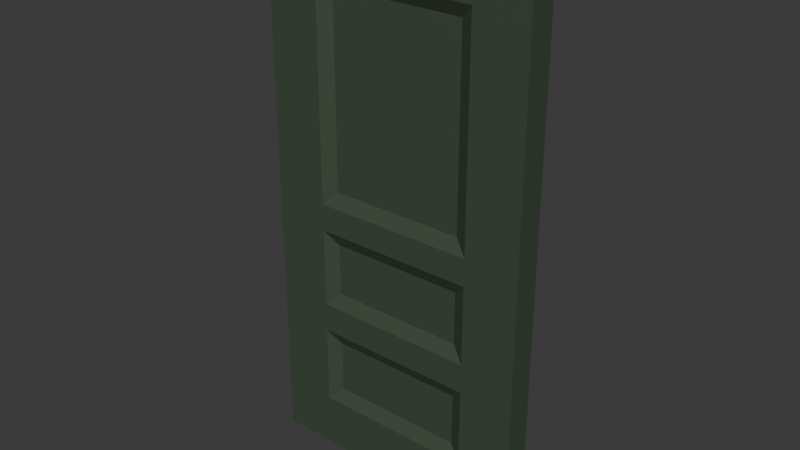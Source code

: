 # Source: Door_7.blend  (saved by Blender 4.4.30; exported with 4.5.12 LTS)
import bpy
from mathutils import Matrix  # noqa: F401  (used for matrix-valued properties, if any)

bpy.ops.wm.read_factory_settings(use_empty=True)
scene = bpy.context.scene
scene.name = 'Scene'

# ---- collections
col_collection = bpy.data.collections.new('Collection'); scene.collection.children.link(col_collection)

# ---- materials (node trees are filled in below, after node groups)
mat_material_001 = bpy.data.materials.new('Material.001')

# ---- material node trees
mat_material_001.use_nodes = True; mat_material_001.node_tree.nodes.clear()
_N = mat_material_001.node_tree.nodes; _L = mat_material_001.node_tree.links
n0 = _N.new('ShaderNodeBsdfPrincipled'); n0.name = 'Principled BSDF'; n0.location = (10, 300)
n0.inputs[0].default_value = (0.05286, 0.07819, 0.04817, 1.0)
n1 = _N.new('ShaderNodeOutputMaterial'); n1.name = 'Material Output'; n1.location = (300, 300)
_L.new(n0.outputs[0], n1.inputs[0])
n1.is_active_output = True

# ---- world
world_world = bpy.data.worlds.new('World'); scene.world = world_world
world_world.use_nodes = True; world_world.node_tree.nodes.clear()
_N = world_world.node_tree.nodes; _L = world_world.node_tree.links
n0 = _N.new('ShaderNodeOutputWorld'); n0.name = 'World Output'; n0.location = (300, 300)
n1 = _N.new('ShaderNodeBackground'); n1.name = 'Background'; n1.location = (10, 300)
n1.inputs[0].default_value = (0.05088, 0.05088, 0.05088, 1.0)
_L.new(n1.outputs[0], n0.inputs[0])
n0.is_active_output = True
world_world.color = (0.05088, 0.05088, 0.05088)
world_world.sun_shadow_jitter_overblur = 0.0

# ---- meshes
me_cube_008 = bpy.data.meshes.new('Cube.008')
me_cube_008.from_pydata([(-1.0, -1.0, -1.0), (-1.0, -1.0, 1.0), (-1.0, 1.0, -1.0), (-1.0, 1.0, 1.0), (1.0, -1.0, -1.0), (1.0, -1.0, 1.0), (1.0, 1.0, -1.0), (1.0, 1.0, 1.0), (0.6, 1.0, -1.0), (-0.6, 1.0, -1.0), (-0.6, 1.0, 1.0), (0.6, 1.0, 1.0), (-0.6, -1.0, -1.0), (0.6, -1.0, -1.0), (0.6, -1.0, 1.0), (-0.6, -1.0, 1.0), (-1.0, -1.0, -0.8), (-1.0, -1.0, -0.5029), (-1.0, -1.0, -0.3949), (-1.0, -1.0, -0.1), (-1.0, -1.0, 0.0), (-1.0, -1.0, 0.8), (-1.0, 1.0, 0.8), (-1.0, 1.0, 0.0), (-1.0, 1.0, -0.1), (-1.0, 1.0, -0.3949), (-1.0, 1.0, -0.5029), (-1.0, 1.0, -0.8), (1.0, 1.0, 0.8), (1.0, 1.0, 0.0), (1.0, 1.0, -0.1), (1.0, 1.0, -0.3949), (1.0, 1.0, -0.5029), (1.0, 1.0, -0.8), (1.0, -1.0, 0.8), (1.0, -1.0, 0.0), (1.0, -1.0, -0.1), (1.0, -1.0, -0.3949), (1.0, -1.0, -0.5029), (1.0, -1.0, -0.8), (0.5, -0.5, 0.75), (0.5, -0.5, 0.05), (0.5, -0.5, -0.15), (0.5, -0.5, -0.3449), (0.5, -0.5, -0.5529), (0.5, -0.5, -0.75), (-0.5, -0.5, 0.75), (-0.5, -0.5, 0.05), (-0.5, -0.5, -0.15), (-0.5, -0.5, -0.3449), (-0.5, -0.5, -0.5529), (-0.5, -0.5, -0.75), (-0.5, 0.5, 0.75), (-0.5, 0.5, 0.05), (-0.5, 0.5, -0.15), (-0.5, 0.5, -0.3449), (-0.5, 0.5, -0.5529), (-0.5, 0.5, -0.75), (0.5, 0.5, 0.75), (0.5, 0.5, 0.05), (0.5, 0.5, -0.15), (0.5, 0.5, -0.3449), (0.5, 0.5, -0.5529), (0.5, 0.5, -0.75), (0.6, -1.0, 0.8), (0.6, -1.0, 0.0), (0.6, -1.0, -0.1), (0.6, -1.0, -0.3949), (0.6, -1.0, -0.5029), (0.6, -1.0, -0.8), (-0.6, -1.0, 0.8), (-0.6, -1.0, 0.0), (-0.6, -1.0, -0.1), (-0.6, -1.0, -0.3949), (-0.6, -1.0, -0.5029), (-0.6, -1.0, -0.8), (-0.6, 1.0, 0.8), (-0.6, 1.0, 0.0), (-0.6, 1.0, -0.1), (-0.6, 1.0, -0.3949), (-0.6, 1.0, -0.5029), (-0.6, 1.0, -0.8), (0.6, 1.0, 0.8), (0.6, 1.0, 0.0), (0.6, 1.0, -0.1), (0.6, 1.0, -0.3949), (0.6, 1.0, -0.5029), (0.6, 1.0, -0.8)], [], [(21, 1, 3, 22), (82, 11, 7, 28), (28, 7, 5, 34), (70, 15, 1, 21), (8, 6, 4, 13), (10, 3, 1, 15), (7, 11, 14, 5), (11, 10, 15, 14), (2, 9, 12, 0), (9, 8, 13, 12), (34, 5, 14, 64), (64, 14, 15, 70), (22, 3, 10, 76), (76, 10, 11, 82), (9, 81, 87, 8), (57, 56, 62, 63), (80, 79, 85, 86), (55, 54, 60, 61), (78, 77, 83, 84), (53, 52, 58, 59), (2, 27, 81, 9), (27, 26, 80, 81), (26, 25, 79, 80), (25, 24, 78, 79), (24, 23, 77, 78), (23, 22, 76, 77), (13, 69, 75, 12), (45, 44, 50, 51), (68, 67, 73, 74), (43, 42, 48, 49), (66, 65, 71, 72), (41, 40, 46, 47), (4, 39, 69, 13), (39, 38, 68, 69), (38, 37, 67, 68), (37, 36, 66, 67), (36, 35, 65, 66), (35, 34, 64, 65), (12, 75, 16, 0), (75, 74, 17, 16), (74, 73, 18, 17), (73, 72, 19, 18), (72, 71, 20, 19), (71, 70, 21, 20), (6, 33, 39, 4), (33, 32, 38, 39), (32, 31, 37, 38), (31, 30, 36, 37), (30, 29, 35, 36), (29, 28, 34, 35), (8, 87, 33, 6), (87, 86, 32, 33), (86, 85, 31, 32), (85, 84, 30, 31), (84, 83, 29, 30), (83, 82, 28, 29), (0, 16, 27, 2), (16, 17, 26, 27), (17, 18, 25, 26), (18, 19, 24, 25), (19, 20, 23, 24), (20, 21, 22, 23), (40, 41, 65, 64), (42, 43, 67, 66), (44, 45, 69, 68), (47, 46, 70, 71), (49, 48, 72, 73), (51, 50, 74, 75), (52, 53, 77, 76), (54, 55, 79, 78), (56, 57, 81, 80), (59, 58, 82, 83), (61, 60, 84, 85), (63, 62, 86, 87), (57, 63, 87, 81), (62, 56, 80, 86), (55, 61, 85, 79), (60, 54, 78, 84), (53, 59, 83, 77), (58, 52, 76, 82), (45, 51, 75, 69), (50, 44, 68, 74), (43, 49, 73, 67), (48, 42, 66, 72), (41, 47, 71, 65), (46, 40, 64, 70)])
_uv = me_cube_008.uv_layers.new(name='UVMap')
_uv.uv.foreach_set('vector', [0.5893, 0.0, 0.625, 0.0, 0.625, 0.25, 0.5893, 0.25, 0.5893, 0.4167, 0.625, 0.4167, 0.625, 0.5, 0.5893, 0.5, 0.5893, 0.5, 0.625, 0.5, 0.625, 0.75, 0.5893, 0.75, 0.5893, 0.9167, 0.625, 0.9167, 0.625, 1.0, 0.5893, 1.0, 0.2917, 0.5, 0.375, 0.5, 0.375, 0.75, 0.2917, 0.75, 0.7917, 0.5, 0.875, 0.5, 0.875, 0.75, 0.7917, 0.75, 0.625, 0.5, 0.7083, 0.5, 0.7083, 0.75, 0.625, 0.75, 0.7083, 0.5, 0.7917, 0.5, 0.7917, 0.75, 0.7083, 0.75, 0.125, 0.5, 0.2083, 0.5, 0.2083, 0.75, 0.125, 0.75, 0.2083, 0.5, 0.2917, 0.5, 0.2917, 0.75, 0.2083, 0.75, 0.5893, 0.75, 0.625, 0.75, 0.625, 0.8333, 0.5893, 0.8333, 0.5893, 0.8333, 0.625, 0.8333, 0.625, 0.9167, 0.5893, 0.9167, 0.5893, 0.25, 0.625, 0.25, 0.625, 0.3333, 0.5893, 0.3333, 0.5893, 0.3333, 0.625, 0.3333, 0.625, 0.4167, 0.5893, 0.4167, 0.375, 0.3333, 0.4107, 0.3333, 0.4107, 0.4167, 0.375, 0.4167, 0.4107, 0.3333, 0.4393, 0.3333, 0.4393, 0.4167, 0.4107, 0.4167, 0.4393, 0.3333, 0.4521, 0.3333, 0.4521, 0.4167, 0.4393, 0.4167, 0.4521, 0.3333, 0.485, 0.3333, 0.485, 0.4167, 0.4521, 0.4167, 0.485, 0.3333, 0.4944, 0.3333, 0.4944, 0.4167, 0.485, 0.4167, 0.4944, 0.3333, 0.5893, 0.3333, 0.5893, 0.4167, 0.4944, 0.4167, 0.375, 0.25, 0.4107, 0.25, 0.4107, 0.3333, 0.375, 0.3333, 0.4107, 0.25, 0.4393, 0.25, 0.4393, 0.3333, 0.4107, 0.3333, 0.4393, 0.25, 0.4521, 0.25, 0.4521, 0.3333, 0.4393, 0.3333, 0.4521, 0.25, 0.485, 0.25, 0.485, 0.3333, 0.4521, 0.3333, 0.485, 0.25, 0.4944, 0.25, 0.4944, 0.3333, 0.485, 0.3333, 0.4944, 0.25, 0.5893, 0.25, 0.5893, 0.3333, 0.4944, 0.3333, 0.375, 0.8333, 0.4107, 0.8333, 0.4107, 0.9167, 0.375, 0.9167, 0.4107, 0.8333, 0.4393, 0.8333, 0.4393, 0.9167, 0.4107, 0.9167, 0.4393, 0.8333, 0.4521, 0.8333, 0.4521, 0.9167, 0.4393, 0.9167, 0.4521, 0.8333, 0.485, 0.8333, 0.485, 0.9167, 0.4521, 0.9167, 0.485, 0.8333, 0.4944, 0.8333, 0.4944, 0.9167, 0.485, 0.9167, 0.4944, 0.8333, 0.5893, 0.8333, 0.5893, 0.9167, 0.4944, 0.9167, 0.375, 0.75, 0.4107, 0.75, 0.4107, 0.8333, 0.375, 0.8333, 0.4107, 0.75, 0.4393, 0.75, 0.4393, 0.8333, 0.4107, 0.8333, 0.4393, 0.75, 0.4521, 0.75, 0.4521, 0.8333, 0.4393, 0.8333, 0.4521, 0.75, 0.485, 0.75, 0.485, 0.8333, 0.4521, 0.8333, 0.485, 0.75, 0.4944, 0.75, 0.4944, 0.8333, 0.485, 0.8333, 0.4944, 0.75, 0.5893, 0.75, 0.5893, 0.8333, 0.4944, 0.8333, 0.375, 0.9167, 0.4107, 0.9167, 0.4107, 1.0, 0.375, 1.0, 0.4107, 0.9167, 0.4393, 0.9167, 0.4393, 1.0, 0.4107, 1.0, 0.4393, 0.9167, 0.4521, 0.9167, 0.4521, 1.0, 0.4393, 1.0, 0.4521, 0.9167, 0.485, 0.9167, 0.485, 1.0, 0.4521, 1.0, 0.485, 0.9167, 0.4944, 0.9167, 0.4944, 1.0, 0.485, 1.0, 0.4944, 0.9167, 0.5893, 0.9167, 0.5893, 1.0, 0.4944, 1.0, 0.375, 0.5, 0.4107, 0.5, 0.4107, 0.75, 0.375, 0.75, 0.4107, 0.5, 0.4393, 0.5, 0.4393, 0.75, 0.4107, 0.75, 0.4393, 0.5, 0.4521, 0.5, 0.4521, 0.75, 0.4393, 0.75, 0.4521, 0.5, 0.485, 0.5, 0.485, 0.75, 0.4521, 0.75, 0.485, 0.5, 0.4944, 0.5, 0.4944, 0.75, 0.485, 0.75, 0.4944, 0.5, 0.5893, 0.5, 0.5893, 0.75, 0.4944, 0.75, 0.375, 0.4167, 0.4107, 0.4167, 0.4107, 0.5, 0.375, 0.5, 0.4107, 0.4167, 0.4393, 0.4167, 0.4393, 0.5, 0.4107, 0.5, 0.4393, 0.4167, 0.4521, 0.4167, 0.4521, 0.5, 0.4393, 0.5, 0.4521, 0.4167, 0.485, 0.4167, 0.485, 0.5, 0.4521, 0.5, 0.485, 0.4167, 0.4944, 0.4167, 0.4944, 0.5, 0.485, 0.5, 0.4944, 0.4167, 0.5893, 0.4167, 0.5893, 0.5, 0.4944, 0.5, 0.375, 0.0, 0.4107, 0.0, 0.4107, 0.25, 0.375, 0.25, 0.4107, 0.0, 0.4393, 0.0, 0.4393, 0.25, 0.4107, 0.25, 0.4393, 0.0, 0.4521, 0.0, 0.4521, 0.25, 0.4393, 0.25, 0.4521, 0.0, 0.485, 0.0, 0.485, 0.25, 0.4521, 0.25, 0.485, 0.0, 0.4944, 0.0, 0.4944, 0.25, 0.485, 0.25, 0.4944, 0.0, 0.5893, 0.0, 0.5893, 0.25, 0.4944, 0.25, 0.5893, 0.8333, 0.4944, 0.8333, 0.4944, 0.8333, 0.5893, 0.8333, 0.485, 0.8333, 0.4521, 0.8333, 0.4521, 0.8333, 0.485, 0.8333, 0.4393, 0.8333, 0.4107, 0.8333, 0.4107, 0.8333, 0.4393, 0.8333, 0.4944, 0.9167, 0.5893, 0.9167, 0.5893, 0.9167, 0.4944, 0.9167, 0.4521, 0.9167, 0.485, 0.9167, 0.485, 0.9167, 0.4521, 0.9167, 0.4107, 0.9167, 0.4393, 0.9167, 0.4393, 0.9167, 0.4107, 0.9167, 0.5893, 0.3333, 0.4944, 0.3333, 0.4944, 0.3333, 0.5893, 0.3333, 0.485, 0.3333, 0.4521, 0.3333, 0.4521, 0.3333, 0.485, 0.3333, 0.4393, 0.3333, 0.4107, 0.3333, 0.4107, 0.3333, 0.4393, 0.3333, 0.4944, 0.4167, 0.5893, 0.4167, 0.5893, 0.4167, 0.4944, 0.4167, 0.4521, 0.4167, 0.485, 0.4167, 0.485, 0.4167, 0.4521, 0.4167, 0.4107, 0.4167, 0.4393, 0.4167, 0.4393, 0.4167, 0.4107, 0.4167, 0.4107, 0.3333, 0.4107, 0.4167, 0.4107, 0.4167, 0.4107, 0.3333, 0.4393, 0.4167, 0.4393, 0.3333, 0.4393, 0.3333, 0.4393, 0.4167, 0.4521, 0.3333, 0.4521, 0.4167, 0.4521, 0.4167, 0.4521, 0.3333, 0.485, 0.4167, 0.485, 0.3333, 0.485, 0.3333, 0.485, 0.4167, 0.4944, 0.3333, 0.4944, 0.4167, 0.4944, 0.4167, 0.4944, 0.3333, 0.5893, 0.4167, 0.5893, 0.3333, 0.5893, 0.3333, 0.5893, 0.4167, 0.4107, 0.8333, 0.4107, 0.9167, 0.4107, 0.9167, 0.4107, 0.8333, 0.4393, 0.9167, 0.4393, 0.8333, 0.4393, 0.8333, 0.4393, 0.9167, 0.4521, 0.8333, 0.4521, 0.9167, 0.4521, 0.9167, 0.4521, 0.8333, 0.485, 0.9167, 0.485, 0.8333, 0.485, 0.8333, 0.485, 0.9167, 0.4944, 0.8333, 0.4944, 0.9167, 0.4944, 0.9167, 0.4944, 0.8333, 0.5893, 0.9167, 0.5893, 0.8333, 0.5893, 0.8333, 0.5893, 0.9167])
me_cube_008.materials.append(mat_material_001)
me_cube_008.update()

# ---- objects
ob_door_7 = bpy.data.objects.new('Door 7', me_cube_008)

# ---- transforms, parenting, visibility, modifiers, constraints
ob_door_7.location = (0.0, 0.0, 1.0)
ob_door_7.scale = (0.5, 0.05, 1.0)

# ---- collection membership
col_collection.objects.link(ob_door_7)

# ---- scene / render settings (as saved in the file)
scene.frame_start = 1; scene.frame_end = 250; scene.frame_set(1)
scene.render.engine = 'BLENDER_EEVEE_NEXT'
bpy.context.view_layer.update()

# ---- added for rendering (the .blend has no active camera and no usable light): camera, sun
cam_auto = bpy.data.cameras.new('AutoCamera')
cam_auto.lens = 50.0
cam_auto.sensor_width = 36.0
cam_auto.clip_end = 1000.0
ob_auto_camera = bpy.data.objects.new('AutoCamera', cam_auto)
scene.collection.objects.link(ob_auto_camera)
ob_auto_camera.location = (2.07093, -2.48512, 2.65675)
ob_auto_camera.rotation_euler = (1.09748, -7.21219e-08, 0.694738)
scene.camera = ob_auto_camera
light_auto_sun = bpy.data.lights.new('AutoSun', 'SUN')
light_auto_sun.energy = 3.0
light_auto_sun.angle = 0.0523599
ob_auto_sun = bpy.data.objects.new('AutoSun', light_auto_sun)
scene.collection.objects.link(ob_auto_sun)
ob_auto_sun.rotation_euler = (0.872665, 0.174533, 0.523599)
bpy.context.view_layer.update()
